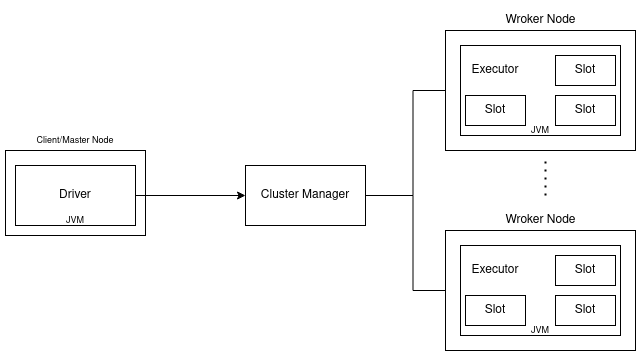

The diagram above was exported from draw.io. Its source (the exported page's mxGraphModel, read from the mxfile embedded in the PNG):
<mxGraphModel dx="1350" dy="764" grid="1" gridSize="10" guides="1" tooltips="1" connect="1" arrows="1" fold="1" page="1" pageScale="1" pageWidth="827" pageHeight="1169" math="0" shadow="0">
  <root>
    <mxCell id="0" />
    <mxCell id="1" parent="0" />
    <mxCell id="Dq0uYaoK-j3NGd23bsFJ-22" value="" style="rounded=0;whiteSpace=wrap;html=1;fontSize=9;" vertex="1" parent="1">
      <mxGeometry x="100" y="215" width="140" height="85" as="geometry" />
    </mxCell>
    <mxCell id="Dq0uYaoK-j3NGd23bsFJ-1" style="edgeStyle=orthogonalEdgeStyle;rounded=0;orthogonalLoop=1;jettySize=auto;html=1;exitX=1;exitY=0.5;exitDx=0;exitDy=0;" edge="1" parent="1" source="bu599PLHGVzxveYcfDfI-1" target="bu599PLHGVzxveYcfDfI-14">
      <mxGeometry relative="1" as="geometry">
        <mxPoint x="240" y="260" as="sourcePoint" />
      </mxGeometry>
    </mxCell>
    <mxCell id="bu599PLHGVzxveYcfDfI-1" value="Driver" style="rounded=0;whiteSpace=wrap;html=1;" parent="1" vertex="1">
      <mxGeometry x="110" y="230" width="120" height="60" as="geometry" />
    </mxCell>
    <mxCell id="Dq0uYaoK-j3NGd23bsFJ-19" style="edgeStyle=orthogonalEdgeStyle;rounded=0;orthogonalLoop=1;jettySize=auto;html=1;entryX=0;entryY=0.5;entryDx=0;entryDy=0;fontSize=9;" edge="1" parent="1" source="bu599PLHGVzxveYcfDfI-14" target="Dq0uYaoK-j3NGd23bsFJ-3">
      <mxGeometry relative="1" as="geometry" />
    </mxCell>
    <mxCell id="Dq0uYaoK-j3NGd23bsFJ-20" style="edgeStyle=orthogonalEdgeStyle;rounded=0;orthogonalLoop=1;jettySize=auto;html=1;entryX=0;entryY=0.5;entryDx=0;entryDy=0;fontSize=9;" edge="1" parent="1" source="bu599PLHGVzxveYcfDfI-14" target="Dq0uYaoK-j3NGd23bsFJ-11">
      <mxGeometry relative="1" as="geometry" />
    </mxCell>
    <mxCell id="bu599PLHGVzxveYcfDfI-14" value="Cluster Manager" style="rounded=0;whiteSpace=wrap;html=1;" parent="1" vertex="1">
      <mxGeometry x="340" y="230" width="120" height="60" as="geometry" />
    </mxCell>
    <mxCell id="Dq0uYaoK-j3NGd23bsFJ-2" value="" style="rounded=0;whiteSpace=wrap;html=1;" vertex="1" parent="1">
      <mxGeometry x="540" y="95" width="190" height="120" as="geometry" />
    </mxCell>
    <mxCell id="Dq0uYaoK-j3NGd23bsFJ-3" value="" style="rounded=0;whiteSpace=wrap;html=1;" vertex="1" parent="1">
      <mxGeometry x="555" y="110" width="160" height="90" as="geometry" />
    </mxCell>
    <mxCell id="Dq0uYaoK-j3NGd23bsFJ-4" value="Wroker Node" style="text;html=1;strokeColor=none;fillColor=none;align=center;verticalAlign=middle;whiteSpace=wrap;rounded=0;" vertex="1" parent="1">
      <mxGeometry x="592.5" y="70" width="85" height="30" as="geometry" />
    </mxCell>
    <mxCell id="Dq0uYaoK-j3NGd23bsFJ-5" value="Slot" style="rounded=0;whiteSpace=wrap;html=1;" vertex="1" parent="1">
      <mxGeometry x="560" y="160" width="60" height="30" as="geometry" />
    </mxCell>
    <mxCell id="Dq0uYaoK-j3NGd23bsFJ-6" value="Slot" style="rounded=0;whiteSpace=wrap;html=1;" vertex="1" parent="1">
      <mxGeometry x="650" y="160" width="60" height="30" as="geometry" />
    </mxCell>
    <mxCell id="Dq0uYaoK-j3NGd23bsFJ-7" value="Slot" style="rounded=0;whiteSpace=wrap;html=1;" vertex="1" parent="1">
      <mxGeometry x="650" y="120" width="60" height="30" as="geometry" />
    </mxCell>
    <mxCell id="Dq0uYaoK-j3NGd23bsFJ-8" value="Executor" style="text;html=1;strokeColor=none;fillColor=none;align=center;verticalAlign=middle;whiteSpace=wrap;rounded=0;" vertex="1" parent="1">
      <mxGeometry x="560" y="120" width="60" height="30" as="geometry" />
    </mxCell>
    <mxCell id="Dq0uYaoK-j3NGd23bsFJ-9" value="JVM" style="text;html=1;strokeColor=none;fillColor=none;align=center;verticalAlign=middle;whiteSpace=wrap;rounded=0;fontSize=9;" vertex="1" parent="1">
      <mxGeometry x="605" y="180" width="60" height="30" as="geometry" />
    </mxCell>
    <mxCell id="Dq0uYaoK-j3NGd23bsFJ-10" value="" style="rounded=0;whiteSpace=wrap;html=1;" vertex="1" parent="1">
      <mxGeometry x="540" y="295" width="190" height="120" as="geometry" />
    </mxCell>
    <mxCell id="Dq0uYaoK-j3NGd23bsFJ-11" value="" style="rounded=0;whiteSpace=wrap;html=1;" vertex="1" parent="1">
      <mxGeometry x="555" y="310" width="160" height="90" as="geometry" />
    </mxCell>
    <mxCell id="Dq0uYaoK-j3NGd23bsFJ-12" value="Wroker Node" style="text;html=1;strokeColor=none;fillColor=none;align=center;verticalAlign=middle;whiteSpace=wrap;rounded=0;" vertex="1" parent="1">
      <mxGeometry x="592.5" y="270" width="85" height="30" as="geometry" />
    </mxCell>
    <mxCell id="Dq0uYaoK-j3NGd23bsFJ-13" value="Slot" style="rounded=0;whiteSpace=wrap;html=1;" vertex="1" parent="1">
      <mxGeometry x="560" y="360" width="60" height="30" as="geometry" />
    </mxCell>
    <mxCell id="Dq0uYaoK-j3NGd23bsFJ-14" value="Slot" style="rounded=0;whiteSpace=wrap;html=1;" vertex="1" parent="1">
      <mxGeometry x="650" y="360" width="60" height="30" as="geometry" />
    </mxCell>
    <mxCell id="Dq0uYaoK-j3NGd23bsFJ-15" value="Slot" style="rounded=0;whiteSpace=wrap;html=1;" vertex="1" parent="1">
      <mxGeometry x="650" y="320" width="60" height="30" as="geometry" />
    </mxCell>
    <mxCell id="Dq0uYaoK-j3NGd23bsFJ-16" value="Executor" style="text;html=1;strokeColor=none;fillColor=none;align=center;verticalAlign=middle;whiteSpace=wrap;rounded=0;" vertex="1" parent="1">
      <mxGeometry x="560" y="320" width="60" height="30" as="geometry" />
    </mxCell>
    <mxCell id="Dq0uYaoK-j3NGd23bsFJ-17" value="JVM" style="text;html=1;strokeColor=none;fillColor=none;align=center;verticalAlign=middle;whiteSpace=wrap;rounded=0;fontSize=9;" vertex="1" parent="1">
      <mxGeometry x="605" y="380" width="60" height="30" as="geometry" />
    </mxCell>
    <mxCell id="Dq0uYaoK-j3NGd23bsFJ-21" value="" style="endArrow=none;dashed=1;html=1;dashPattern=1 3;strokeWidth=2;rounded=0;fontSize=9;" edge="1" parent="1">
      <mxGeometry width="50" height="50" relative="1" as="geometry">
        <mxPoint x="640" y="260" as="sourcePoint" />
        <mxPoint x="640" y="220" as="targetPoint" />
      </mxGeometry>
    </mxCell>
    <mxCell id="Dq0uYaoK-j3NGd23bsFJ-23" value="Client/Master Node" style="text;html=1;strokeColor=none;fillColor=none;align=center;verticalAlign=middle;whiteSpace=wrap;rounded=0;fontSize=9;" vertex="1" parent="1">
      <mxGeometry x="130" y="190" width="80" height="30" as="geometry" />
    </mxCell>
    <mxCell id="Dq0uYaoK-j3NGd23bsFJ-37" value="JVM" style="text;html=1;strokeColor=none;fillColor=none;align=center;verticalAlign=middle;whiteSpace=wrap;rounded=0;fontSize=9;" vertex="1" parent="1">
      <mxGeometry x="140" y="270" width="60" height="30" as="geometry" />
    </mxCell>
  </root>
</mxGraphModel>